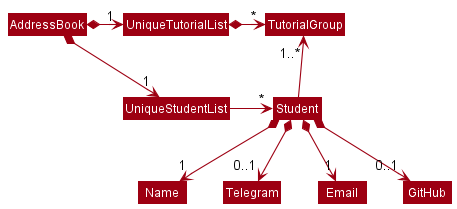

The diagram above was rendered by PlantUML. Its source (embedded in the PNG):
@startuml
!include style.puml
skinparam arrowThickness 1.1
skinparam arrowColor MODEL_COLOR
skinparam classBackgroundColor MODEL_COLOR

AddressBook *-right-> "1" UniqueStudentList
AddressBook *-right-> "1" UniqueTutorialList
UniqueTutorialList -[hidden]down- UniqueStudentList
UniqueTutorialList -[hidden]down- UniqueStudentList

UniqueTutorialList *-right-> "*" TutorialGroup
UniqueStudentList -right-> "*" Student

Student -up-> "1..*" TutorialGroup

Student *--> "1" Name
Student *--> "0..1" Telegram
Student *--> "1" Email
Student *--> "0..1" GitHub
@enduml